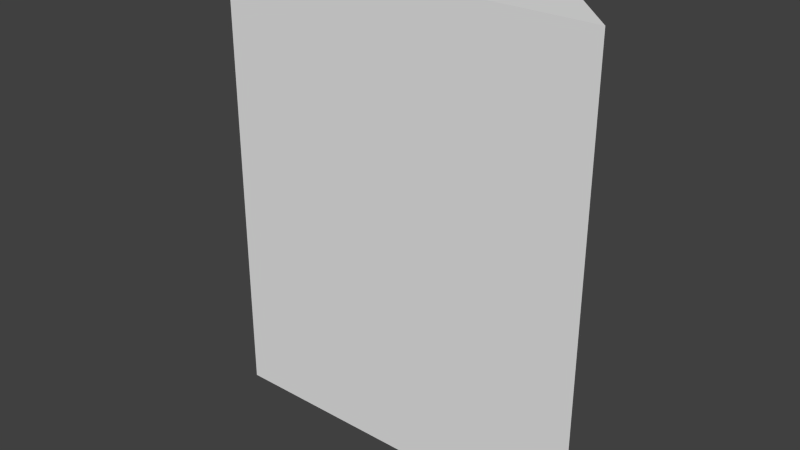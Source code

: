 # Source: wall23.blend  (saved by Blender 2.76.0; exported with 4.5.12 LTS)
import bpy
from mathutils import Matrix  # noqa: F401  (used for matrix-valued properties, if any)

bpy.ops.wm.read_factory_settings(use_empty=True)
scene = bpy.context.scene
scene.name = 'Scene'

# ---- collections
col_collection_1 = bpy.data.collections.new('Collection 1'); scene.collection.children.link(col_collection_1)

# ---- materials (node trees are filled in below, after node groups)
mat_material = bpy.data.materials.new('Material')
mat_material.alpha_threshold = 0.0
mat_material.use_transparent_shadow = False
mat_material.roughness = 0.5
mat_material.line_color = (0.0, 0.0, 0.0, 1.0)

# ---- material node trees

# ---- world
world_world = bpy.data.worlds.new('World'); scene.world = world_world
world_world.color = (0.05088, 0.05088, 0.05088)
world_world.use_sun_shadow = False
world_world.sun_shadow_jitter_overblur = 0.0
world_world.cycles.sampling_method = 'MANUAL'
world_world.cycles.sample_map_resolution = 256

# ---- meshes
me_cube = bpy.data.meshes.new('Cube')
me_cube.from_pydata([(1.094, 0.1562, 0.0), (1.406, -0.1562, 0.0), (-1.094, -0.1562, 0.0), (-1.094, 0.1562, 0.0), (1.094, 0.1562, 3.0), (1.406, -0.1562, 3.0), (-1.094, -0.1562, 3.0), (-1.094, 0.1562, 3.0), (-1.25, 0.0, 0.0), (-1.25, 0.0, 3.0)], [], [(0, 1, 2, 8, 3), (4, 7, 9, 6, 5), (0, 4, 5, 1), (1, 5, 6, 2), (8, 9, 7, 3), (4, 0, 3, 7), (2, 6, 9, 8)])
me_cube.materials.append(mat_material)
me_cube.use_remesh_preserve_volume = False
me_cube.use_remesh_preserve_attributes = False
me_cube.use_mirror_vertex_groups = False
me_cube.update()

# ---- objects
ob_cube = bpy.data.objects.new('Cube', me_cube)

# ---- transforms, parenting, visibility, modifiers, constraints
ob_cube.location = (0.0, 0.0, 0.0)
ob_cube.lock_rotations_4d = False
ob_cube.empty_display_type = 'ARROWS'
ob_cube.lineart.crease_threshold = 0.0

# ---- collection membership
col_collection_1.objects.link(ob_cube)

# ---- scene / render settings (as saved in the file)
scene.frame_start = 1; scene.frame_end = 250; scene.frame_set(1)
scene.render.engine = 'BLENDER_EEVEE_NEXT'
scene.render.resolution_percentage = 50
scene.render.dither_intensity = 0.0
scene.cycles.use_denoising = False
scene.cycles.samples = 10
scene.cycles.sampling_pattern = 'TABULATED_SOBOL'
scene.cycles.light_sampling_threshold = 0.0
scene.cycles.use_adaptive_sampling = False
scene.cycles.use_light_tree = False
scene.cycles.blur_glossy = 0.0
scene.cycles.pixel_filter_type = 'GAUSSIAN'
scene.cycles.sample_clamp_indirect = 0.0
scene.view_settings.view_transform = 'Standard'
bpy.context.view_layer.update()

# ---- added for rendering (the .blend has no active camera and no usable light): camera, sun
cam_auto = bpy.data.cameras.new('AutoCamera')
cam_auto.lens = 50.0
cam_auto.sensor_width = 36.0
cam_auto.clip_end = 1000.0
ob_auto_camera = bpy.data.objects.new('AutoCamera', cam_auto)
scene.collection.objects.link(ob_auto_camera)
ob_auto_camera.location = (3.79671, -4.46231, 4.47487)
ob_auto_camera.rotation_euler = (1.09748, -7.21219e-08, 0.694738)
scene.camera = ob_auto_camera
light_auto_sun = bpy.data.lights.new('AutoSun', 'SUN')
light_auto_sun.energy = 3.0
light_auto_sun.angle = 0.0523599
ob_auto_sun = bpy.data.objects.new('AutoSun', light_auto_sun)
scene.collection.objects.link(ob_auto_sun)
ob_auto_sun.rotation_euler = (0.872665, 0.174533, 0.523599)
bpy.context.view_layer.update()
